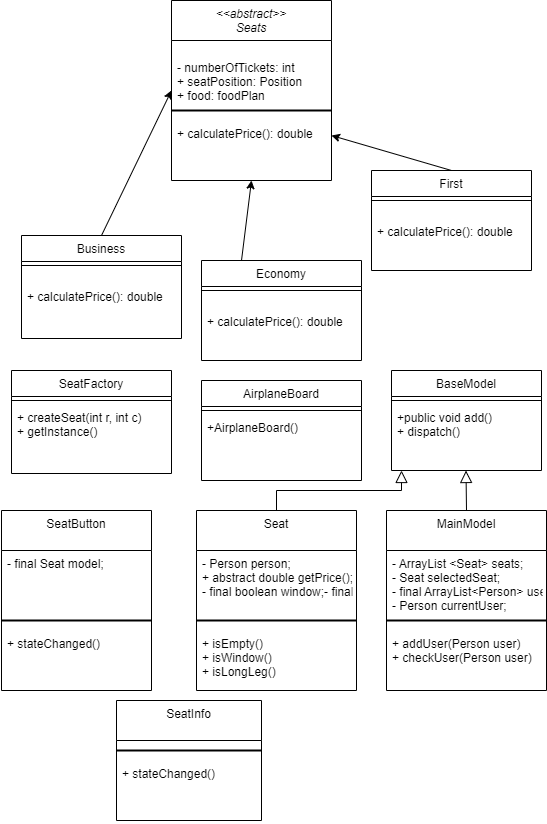

The diagram above was exported from draw.io. Its source (the exported page's mxGraphModel, read from the mxfile embedded in the PNG):
<mxGraphModel dx="856" dy="481" grid="1" gridSize="10" guides="1" tooltips="1" connect="1" arrows="1" fold="1" page="1" pageScale="1" pageWidth="850" pageHeight="1100" math="0" shadow="0">
  <root>
    <mxCell id="0" />
    <mxCell id="1" parent="0" />
    <mxCell id="UkZchiOpoyJ1Ey-2AlHN-2" value="&lt;&lt;abstract&gt;&gt;&#10;Seats" style="swimlane;fontStyle=2;align=center;verticalAlign=top;childLayout=stackLayout;horizontal=1;startSize=40;horizontalStack=0;resizeParent=1;resizeLast=0;collapsible=1;marginBottom=0;rounded=0;shadow=0;strokeWidth=1;" vertex="1" parent="1">
      <mxGeometry x="320" y="40" width="160" height="180" as="geometry">
        <mxRectangle x="230" y="140" width="160" height="26" as="alternateBounds" />
      </mxGeometry>
    </mxCell>
    <mxCell id="UkZchiOpoyJ1Ey-2AlHN-3" value="&#10;- numberOfTickets: int&#10;+ seatPosition: Position&#10;+ food: foodPlan" style="text;align=left;verticalAlign=top;spacingLeft=4;spacingRight=4;overflow=hidden;rotatable=0;points=[[0,0.5],[1,0.5]];portConstraint=eastwest;" vertex="1" parent="UkZchiOpoyJ1Ey-2AlHN-2">
      <mxGeometry y="40" width="160" height="60" as="geometry" />
    </mxCell>
    <mxCell id="UkZchiOpoyJ1Ey-2AlHN-4" value="" style="line;strokeWidth=2;html=1;" vertex="1" parent="UkZchiOpoyJ1Ey-2AlHN-2">
      <mxGeometry y="100" width="160" height="20" as="geometry" />
    </mxCell>
    <mxCell id="UkZchiOpoyJ1Ey-2AlHN-5" value="+ calculatePrice(): double&#10;" style="text;align=left;verticalAlign=top;spacingLeft=4;spacingRight=4;overflow=hidden;rotatable=0;points=[[0,0.5],[1,0.5]];portConstraint=eastwest;" vertex="1" parent="UkZchiOpoyJ1Ey-2AlHN-2">
      <mxGeometry y="120" width="160" height="60" as="geometry" />
    </mxCell>
    <mxCell id="UkZchiOpoyJ1Ey-2AlHN-6" value="Business" style="swimlane;fontStyle=0;align=center;verticalAlign=top;childLayout=stackLayout;horizontal=1;startSize=26;horizontalStack=0;resizeParent=1;resizeLast=0;collapsible=1;marginBottom=0;rounded=0;shadow=0;strokeWidth=1;" vertex="1" parent="1">
      <mxGeometry x="170" y="275" width="160" height="103" as="geometry">
        <mxRectangle x="130" y="380" width="160" height="26" as="alternateBounds" />
      </mxGeometry>
    </mxCell>
    <mxCell id="UkZchiOpoyJ1Ey-2AlHN-7" value="" style="line;html=1;strokeWidth=1;align=left;verticalAlign=middle;spacingTop=-1;spacingLeft=3;spacingRight=3;rotatable=0;labelPosition=right;points=[];portConstraint=eastwest;" vertex="1" parent="UkZchiOpoyJ1Ey-2AlHN-6">
      <mxGeometry y="26" width="160" height="8" as="geometry" />
    </mxCell>
    <mxCell id="UkZchiOpoyJ1Ey-2AlHN-8" value="&#10;+ calculatePrice(): double" style="text;align=left;verticalAlign=top;spacingLeft=4;spacingRight=4;overflow=hidden;rotatable=0;points=[[0,0.5],[1,0.5]];portConstraint=eastwest;" vertex="1" parent="UkZchiOpoyJ1Ey-2AlHN-6">
      <mxGeometry y="34" width="160" height="56" as="geometry" />
    </mxCell>
    <mxCell id="UkZchiOpoyJ1Ey-2AlHN-9" value="Economy" style="swimlane;fontStyle=0;align=center;verticalAlign=top;childLayout=stackLayout;horizontal=1;startSize=26;horizontalStack=0;resizeParent=1;resizeLast=0;collapsible=1;marginBottom=0;rounded=0;shadow=0;strokeWidth=1;" vertex="1" parent="1">
      <mxGeometry x="350" y="300" width="160" height="100" as="geometry">
        <mxRectangle x="130" y="380" width="160" height="26" as="alternateBounds" />
      </mxGeometry>
    </mxCell>
    <mxCell id="UkZchiOpoyJ1Ey-2AlHN-10" value="" style="line;html=1;strokeWidth=1;align=left;verticalAlign=middle;spacingTop=-1;spacingLeft=3;spacingRight=3;rotatable=0;labelPosition=right;points=[];portConstraint=eastwest;" vertex="1" parent="UkZchiOpoyJ1Ey-2AlHN-9">
      <mxGeometry y="26" width="160" height="8" as="geometry" />
    </mxCell>
    <mxCell id="UkZchiOpoyJ1Ey-2AlHN-11" value="&#10;+ calculatePrice(): double" style="text;align=left;verticalAlign=top;spacingLeft=4;spacingRight=4;overflow=hidden;rotatable=0;points=[[0,0.5],[1,0.5]];portConstraint=eastwest;" vertex="1" parent="UkZchiOpoyJ1Ey-2AlHN-9">
      <mxGeometry y="34" width="160" height="56" as="geometry" />
    </mxCell>
    <mxCell id="UkZchiOpoyJ1Ey-2AlHN-12" value="First" style="swimlane;fontStyle=0;align=center;verticalAlign=top;childLayout=stackLayout;horizontal=1;startSize=26;horizontalStack=0;resizeParent=1;resizeLast=0;collapsible=1;marginBottom=0;rounded=0;shadow=0;strokeWidth=1;" vertex="1" parent="1">
      <mxGeometry x="520" y="210" width="160" height="100" as="geometry">
        <mxRectangle x="130" y="380" width="160" height="26" as="alternateBounds" />
      </mxGeometry>
    </mxCell>
    <mxCell id="UkZchiOpoyJ1Ey-2AlHN-13" value="" style="line;html=1;strokeWidth=1;align=left;verticalAlign=middle;spacingTop=-1;spacingLeft=3;spacingRight=3;rotatable=0;labelPosition=right;points=[];portConstraint=eastwest;" vertex="1" parent="UkZchiOpoyJ1Ey-2AlHN-12">
      <mxGeometry y="26" width="160" height="8" as="geometry" />
    </mxCell>
    <mxCell id="UkZchiOpoyJ1Ey-2AlHN-14" value="&#10;+ calculatePrice(): double" style="text;align=left;verticalAlign=top;spacingLeft=4;spacingRight=4;overflow=hidden;rotatable=0;points=[[0,0.5],[1,0.5]];portConstraint=eastwest;" vertex="1" parent="UkZchiOpoyJ1Ey-2AlHN-12">
      <mxGeometry y="34" width="160" height="56" as="geometry" />
    </mxCell>
    <mxCell id="UkZchiOpoyJ1Ey-2AlHN-15" value="" style="endArrow=classic;html=1;rounded=0;entryX=0;entryY=0.5;entryDx=0;entryDy=0;exitX=0.5;exitY=0;exitDx=0;exitDy=0;startArrow=none;" edge="1" parent="1" source="UkZchiOpoyJ1Ey-2AlHN-6" target="UkZchiOpoyJ1Ey-2AlHN-2">
      <mxGeometry width="50" height="50" relative="1" as="geometry">
        <mxPoint x="233.92000000000007" y="170.64" as="sourcePoint" />
        <mxPoint x="140" y="-30" as="targetPoint" />
        <Array as="points" />
      </mxGeometry>
    </mxCell>
    <mxCell id="UkZchiOpoyJ1Ey-2AlHN-16" value="" style="endArrow=classic;html=1;rounded=0;exitX=0.25;exitY=0;exitDx=0;exitDy=0;entryX=0.5;entryY=1;entryDx=0;entryDy=0;" edge="1" parent="1" source="UkZchiOpoyJ1Ey-2AlHN-9" target="UkZchiOpoyJ1Ey-2AlHN-2">
      <mxGeometry width="50" height="50" relative="1" as="geometry">
        <mxPoint x="100" y="30" as="sourcePoint" />
        <mxPoint x="340" y="60" as="targetPoint" />
        <Array as="points" />
      </mxGeometry>
    </mxCell>
    <mxCell id="UkZchiOpoyJ1Ey-2AlHN-17" value="" style="endArrow=classic;html=1;rounded=0;exitX=0.5;exitY=0;exitDx=0;exitDy=0;entryX=1;entryY=0.75;entryDx=0;entryDy=0;" edge="1" parent="1" source="UkZchiOpoyJ1Ey-2AlHN-12" target="UkZchiOpoyJ1Ey-2AlHN-2">
      <mxGeometry width="50" height="50" relative="1" as="geometry">
        <mxPoint x="300" y="30" as="sourcePoint" />
        <mxPoint x="360" y="-90" as="targetPoint" />
        <Array as="points" />
      </mxGeometry>
    </mxCell>
    <mxCell id="UkZchiOpoyJ1Ey-2AlHN-28" value="MainModel" style="swimlane;fontStyle=0;align=center;verticalAlign=top;childLayout=stackLayout;horizontal=1;startSize=40;horizontalStack=0;resizeParent=1;resizeLast=0;collapsible=1;marginBottom=0;rounded=0;shadow=0;strokeWidth=1;" vertex="1" parent="1">
      <mxGeometry x="535" y="550" width="160" height="180" as="geometry">
        <mxRectangle x="230" y="140" width="160" height="26" as="alternateBounds" />
      </mxGeometry>
    </mxCell>
    <mxCell id="UkZchiOpoyJ1Ey-2AlHN-29" value="- ArrayList &lt;Seat&gt; seats;&#10;- Seat selectedSeat; &#10;- final ArrayList&lt;Person&gt; users;&#10;- Person currentUser; " style="text;align=left;verticalAlign=top;spacingLeft=4;spacingRight=4;overflow=hidden;rotatable=0;points=[[0,0.5],[1,0.5]];portConstraint=eastwest;" vertex="1" parent="UkZchiOpoyJ1Ey-2AlHN-28">
      <mxGeometry y="40" width="160" height="60" as="geometry" />
    </mxCell>
    <mxCell id="UkZchiOpoyJ1Ey-2AlHN-30" value="" style="line;strokeWidth=2;html=1;" vertex="1" parent="UkZchiOpoyJ1Ey-2AlHN-28">
      <mxGeometry y="100" width="160" height="20" as="geometry" />
    </mxCell>
    <mxCell id="UkZchiOpoyJ1Ey-2AlHN-31" value="+ addUser(Person user)&#10;+ checkUser(Person user)" style="text;align=left;verticalAlign=top;spacingLeft=4;spacingRight=4;overflow=hidden;rotatable=0;points=[[0,0.5],[1,0.5]];portConstraint=eastwest;" vertex="1" parent="UkZchiOpoyJ1Ey-2AlHN-28">
      <mxGeometry y="120" width="160" height="60" as="geometry" />
    </mxCell>
    <mxCell id="UkZchiOpoyJ1Ey-2AlHN-36" value="SeatFactory" style="swimlane;fontStyle=0;align=center;verticalAlign=top;childLayout=stackLayout;horizontal=1;startSize=26;horizontalStack=0;resizeParent=1;resizeLast=0;collapsible=1;marginBottom=0;rounded=0;shadow=0;strokeWidth=1;" vertex="1" parent="1">
      <mxGeometry x="160" y="410" width="160" height="103" as="geometry">
        <mxRectangle x="130" y="380" width="160" height="26" as="alternateBounds" />
      </mxGeometry>
    </mxCell>
    <mxCell id="UkZchiOpoyJ1Ey-2AlHN-37" value="" style="line;html=1;strokeWidth=1;align=left;verticalAlign=middle;spacingTop=-1;spacingLeft=3;spacingRight=3;rotatable=0;labelPosition=right;points=[];portConstraint=eastwest;" vertex="1" parent="UkZchiOpoyJ1Ey-2AlHN-36">
      <mxGeometry y="26" width="160" height="8" as="geometry" />
    </mxCell>
    <mxCell id="UkZchiOpoyJ1Ey-2AlHN-38" value="+ createSeat(int r, int c)&#10;+ getInstance()" style="text;align=left;verticalAlign=top;spacingLeft=4;spacingRight=4;overflow=hidden;rotatable=0;points=[[0,0.5],[1,0.5]];portConstraint=eastwest;" vertex="1" parent="UkZchiOpoyJ1Ey-2AlHN-36">
      <mxGeometry y="34" width="160" height="56" as="geometry" />
    </mxCell>
    <mxCell id="UkZchiOpoyJ1Ey-2AlHN-39" value="AirplaneBoard" style="swimlane;fontStyle=0;align=center;verticalAlign=top;childLayout=stackLayout;horizontal=1;startSize=26;horizontalStack=0;resizeParent=1;resizeLast=0;collapsible=1;marginBottom=0;rounded=0;shadow=0;strokeWidth=1;" vertex="1" parent="1">
      <mxGeometry x="350" y="420" width="160" height="100" as="geometry">
        <mxRectangle x="130" y="380" width="160" height="26" as="alternateBounds" />
      </mxGeometry>
    </mxCell>
    <mxCell id="UkZchiOpoyJ1Ey-2AlHN-40" value="" style="line;html=1;strokeWidth=1;align=left;verticalAlign=middle;spacingTop=-1;spacingLeft=3;spacingRight=3;rotatable=0;labelPosition=right;points=[];portConstraint=eastwest;" vertex="1" parent="UkZchiOpoyJ1Ey-2AlHN-39">
      <mxGeometry y="26" width="160" height="8" as="geometry" />
    </mxCell>
    <mxCell id="UkZchiOpoyJ1Ey-2AlHN-41" value="+AirplaneBoard()" style="text;align=left;verticalAlign=top;spacingLeft=4;spacingRight=4;overflow=hidden;rotatable=0;points=[[0,0.5],[1,0.5]];portConstraint=eastwest;" vertex="1" parent="UkZchiOpoyJ1Ey-2AlHN-39">
      <mxGeometry y="34" width="160" height="56" as="geometry" />
    </mxCell>
    <mxCell id="UkZchiOpoyJ1Ey-2AlHN-42" value="BaseModel" style="swimlane;fontStyle=0;align=center;verticalAlign=top;childLayout=stackLayout;horizontal=1;startSize=26;horizontalStack=0;resizeParent=1;resizeLast=0;collapsible=1;marginBottom=0;rounded=0;shadow=0;strokeWidth=1;" vertex="1" parent="1">
      <mxGeometry x="540" y="410" width="150" height="100" as="geometry">
        <mxRectangle x="130" y="380" width="160" height="26" as="alternateBounds" />
      </mxGeometry>
    </mxCell>
    <mxCell id="UkZchiOpoyJ1Ey-2AlHN-43" value="" style="line;html=1;strokeWidth=1;align=left;verticalAlign=middle;spacingTop=-1;spacingLeft=3;spacingRight=3;rotatable=0;labelPosition=right;points=[];portConstraint=eastwest;" vertex="1" parent="UkZchiOpoyJ1Ey-2AlHN-42">
      <mxGeometry y="26" width="150" height="8" as="geometry" />
    </mxCell>
    <mxCell id="UkZchiOpoyJ1Ey-2AlHN-44" value="+public void add()&#10;+ dispatch()" style="text;align=left;verticalAlign=top;spacingLeft=4;spacingRight=4;overflow=hidden;rotatable=0;points=[[0,0.5],[1,0.5]];portConstraint=eastwest;" vertex="1" parent="UkZchiOpoyJ1Ey-2AlHN-42">
      <mxGeometry y="34" width="150" height="46" as="geometry" />
    </mxCell>
    <mxCell id="UkZchiOpoyJ1Ey-2AlHN-45" value="" style="endArrow=block;endSize=10;endFill=0;shadow=0;strokeWidth=1;rounded=0;edgeStyle=elbowEdgeStyle;elbow=vertical;" edge="1" parent="1">
      <mxGeometry width="160" relative="1" as="geometry">
        <mxPoint x="615" y="550" as="sourcePoint" />
        <mxPoint x="614.5" y="510" as="targetPoint" />
        <Array as="points">
          <mxPoint x="684.5" y="550" />
        </Array>
      </mxGeometry>
    </mxCell>
    <mxCell id="UkZchiOpoyJ1Ey-2AlHN-46" value="Seat" style="swimlane;fontStyle=0;align=center;verticalAlign=top;childLayout=stackLayout;horizontal=1;startSize=40;horizontalStack=0;resizeParent=1;resizeLast=0;collapsible=1;marginBottom=0;rounded=0;shadow=0;strokeWidth=1;" vertex="1" parent="1">
      <mxGeometry x="345" y="550" width="160" height="180" as="geometry">
        <mxRectangle x="230" y="140" width="160" height="26" as="alternateBounds" />
      </mxGeometry>
    </mxCell>
    <mxCell id="UkZchiOpoyJ1Ey-2AlHN-47" value="- Person person;&#10;+ abstract double getPrice();&#09;&#10;- final boolean window;- final boolean longLeg; " style="text;align=left;verticalAlign=top;spacingLeft=4;spacingRight=4;overflow=hidden;rotatable=0;points=[[0,0.5],[1,0.5]];portConstraint=eastwest;" vertex="1" parent="UkZchiOpoyJ1Ey-2AlHN-46">
      <mxGeometry y="40" width="160" height="60" as="geometry" />
    </mxCell>
    <mxCell id="UkZchiOpoyJ1Ey-2AlHN-48" value="" style="line;strokeWidth=2;html=1;" vertex="1" parent="UkZchiOpoyJ1Ey-2AlHN-46">
      <mxGeometry y="100" width="160" height="20" as="geometry" />
    </mxCell>
    <mxCell id="UkZchiOpoyJ1Ey-2AlHN-49" value="+ isEmpty()&#10;+ isWindow()&#10;+ isLongLeg()" style="text;align=left;verticalAlign=top;spacingLeft=4;spacingRight=4;overflow=hidden;rotatable=0;points=[[0,0.5],[1,0.5]];portConstraint=eastwest;" vertex="1" parent="UkZchiOpoyJ1Ey-2AlHN-46">
      <mxGeometry y="120" width="160" height="60" as="geometry" />
    </mxCell>
    <mxCell id="UkZchiOpoyJ1Ey-2AlHN-50" value="" style="endArrow=block;endSize=10;endFill=0;shadow=0;strokeWidth=1;rounded=0;edgeStyle=elbowEdgeStyle;elbow=vertical;" edge="1" parent="1" source="UkZchiOpoyJ1Ey-2AlHN-46">
      <mxGeometry width="160" relative="1" as="geometry">
        <mxPoint x="500" y="600" as="sourcePoint" />
        <mxPoint x="550" y="510" as="targetPoint" />
      </mxGeometry>
    </mxCell>
    <mxCell id="UkZchiOpoyJ1Ey-2AlHN-51" value="SeatButton" style="swimlane;fontStyle=0;align=center;verticalAlign=top;childLayout=stackLayout;horizontal=1;startSize=40;horizontalStack=0;resizeParent=1;resizeLast=0;collapsible=1;marginBottom=0;rounded=0;shadow=0;strokeWidth=1;" vertex="1" parent="1">
      <mxGeometry x="150" y="550" width="150" height="180" as="geometry">
        <mxRectangle x="230" y="140" width="160" height="26" as="alternateBounds" />
      </mxGeometry>
    </mxCell>
    <mxCell id="UkZchiOpoyJ1Ey-2AlHN-52" value="- final Seat model;" style="text;align=left;verticalAlign=top;spacingLeft=4;spacingRight=4;overflow=hidden;rotatable=0;points=[[0,0.5],[1,0.5]];portConstraint=eastwest;" vertex="1" parent="UkZchiOpoyJ1Ey-2AlHN-51">
      <mxGeometry y="40" width="150" height="60" as="geometry" />
    </mxCell>
    <mxCell id="UkZchiOpoyJ1Ey-2AlHN-53" value="" style="line;strokeWidth=2;html=1;" vertex="1" parent="UkZchiOpoyJ1Ey-2AlHN-51">
      <mxGeometry y="100" width="150" height="20" as="geometry" />
    </mxCell>
    <mxCell id="UkZchiOpoyJ1Ey-2AlHN-54" value="+ stateChanged()" style="text;align=left;verticalAlign=top;spacingLeft=4;spacingRight=4;overflow=hidden;rotatable=0;points=[[0,0.5],[1,0.5]];portConstraint=eastwest;" vertex="1" parent="UkZchiOpoyJ1Ey-2AlHN-51">
      <mxGeometry y="120" width="150" height="60" as="geometry" />
    </mxCell>
    <mxCell id="UkZchiOpoyJ1Ey-2AlHN-55" value="SeatInfo" style="swimlane;fontStyle=0;align=center;verticalAlign=top;childLayout=stackLayout;horizontal=1;startSize=40;horizontalStack=0;resizeParent=1;resizeLast=0;collapsible=1;marginBottom=0;rounded=0;shadow=0;strokeWidth=1;" vertex="1" parent="1">
      <mxGeometry x="265" y="740" width="145" height="120" as="geometry">
        <mxRectangle x="230" y="140" width="160" height="26" as="alternateBounds" />
      </mxGeometry>
    </mxCell>
    <mxCell id="UkZchiOpoyJ1Ey-2AlHN-57" value="" style="line;strokeWidth=2;html=1;" vertex="1" parent="UkZchiOpoyJ1Ey-2AlHN-55">
      <mxGeometry y="40" width="145" height="20" as="geometry" />
    </mxCell>
    <mxCell id="UkZchiOpoyJ1Ey-2AlHN-58" value="+ stateChanged()" style="text;align=left;verticalAlign=top;spacingLeft=4;spacingRight=4;overflow=hidden;rotatable=0;points=[[0,0.5],[1,0.5]];portConstraint=eastwest;" vertex="1" parent="UkZchiOpoyJ1Ey-2AlHN-55">
      <mxGeometry y="60" width="145" height="60" as="geometry" />
    </mxCell>
  </root>
</mxGraphModel>